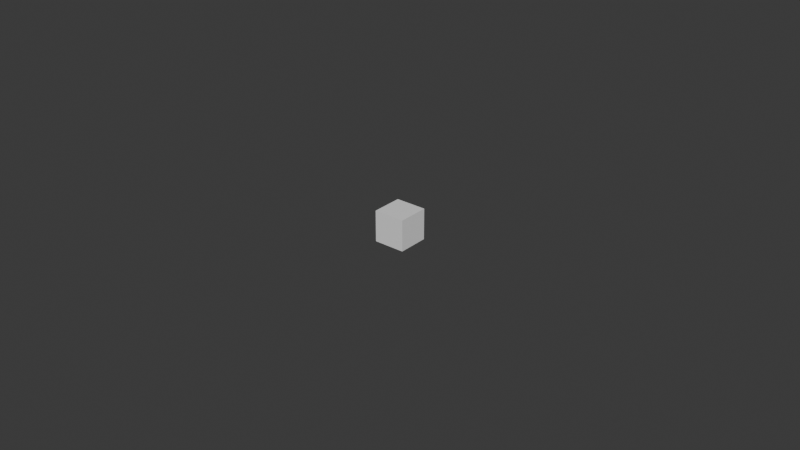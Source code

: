 # Source: PotionDrop.blend  (saved by Blender 4.0.36; exported with 4.5.12 LTS)
import bpy
from mathutils import Matrix  # noqa: F401  (used for matrix-valued properties, if any)

bpy.ops.wm.read_factory_settings(use_empty=True)
scene = bpy.context.scene
scene.name = 'Scene'

# ---- collections
col_collection = bpy.data.collections.new('Collection'); scene.collection.children.link(col_collection)

# ---- world
world_world = bpy.data.worlds.new('World'); scene.world = world_world
world_world.use_nodes = True; world_world.node_tree.nodes.clear()
_N = world_world.node_tree.nodes; _L = world_world.node_tree.links
n0 = _N.new('ShaderNodeOutputWorld'); n0.name = 'World Output'; n0.location = (300, 300)
n1 = _N.new('ShaderNodeBackground'); n1.name = 'Background'; n1.location = (10, 300)
n1.inputs[0].default_value = (0.05088, 0.05088, 0.05088, 1.0)
_L.new(n1.outputs[0], n0.inputs[0])
n0.is_active_output = True
world_world.color = (0.05088, 0.05088, 0.05088)
world_world.use_sun_shadow = False
world_world.sun_shadow_jitter_overblur = 0.0

# ---- meshes
me_cube = bpy.data.meshes.new('Cube')
me_cube.from_pydata([(-1.0, -1.0, 0.0), (-1.0, -1.0, 2.0), (-1.0, 1.0, 0.0), (-1.0, 1.0, 2.0), (1.0, -1.0, 0.0), (1.0, -1.0, 2.0), (1.0, 1.0, 0.0), (1.0, 1.0, 2.0)], [], [(0, 1, 3, 2), (2, 3, 7, 6), (6, 7, 5, 4), (4, 5, 1, 0), (2, 6, 4, 0), (7, 3, 1, 5)])
_uv = me_cube.uv_layers.new(name='UVMap')
_uv.uv.foreach_set('vector', [0.375, 0.0, 0.625, 0.0, 0.625, 0.25, 0.375, 0.25, 0.375, 0.25, 0.625, 0.25, 0.625, 0.5, 0.375, 0.5, 0.375, 0.5, 0.625, 0.5, 0.625, 0.75, 0.375, 0.75, 0.375, 0.75, 0.625, 0.75, 0.625, 1.0, 0.375, 1.0, 0.125, 0.5, 0.375, 0.5, 0.375, 0.75, 0.125, 0.75, 0.625, 0.5, 0.875, 0.5, 0.875, 0.75, 0.625, 0.75])
me_cube.update()

# ---- objects
ob_drop = bpy.data.objects.new('Drop', me_cube)

# ---- transforms, parenting, visibility, modifiers, constraints
ob_drop.location = (0.0, 0.0, 4.657e-10)
ob_drop.scale = (0.005, 0.005, 0.005)

# ---- collection membership
col_collection.objects.link(ob_drop)

# ---- scene / render settings (as saved in the file)
scene.frame_start = 1; scene.frame_end = 250; scene.frame_set(1)
scene.render.engine = 'BLENDER_EEVEE_NEXT'
scene.cycles.sampling_pattern = 'TABULATED_SOBOL'
bpy.context.view_layer.update()

# ---- added for rendering (the .blend has no active camera and no usable light): camera, sun
cam_auto = bpy.data.cameras.new('AutoCamera')
cam_auto.lens = 50.0
cam_auto.sensor_width = 36.0
cam_auto.clip_end = 1000.0
ob_auto_camera = bpy.data.objects.new('AutoCamera', cam_auto)
scene.collection.objects.link(ob_auto_camera)
ob_auto_camera.location = (0.185045, -0.222054, 0.153036)
ob_auto_camera.rotation_euler = (1.09748, -7.21219e-08, 0.694738)
scene.camera = ob_auto_camera
light_auto_sun = bpy.data.lights.new('AutoSun', 'SUN')
light_auto_sun.energy = 3.0
light_auto_sun.angle = 0.0523599
ob_auto_sun = bpy.data.objects.new('AutoSun', light_auto_sun)
scene.collection.objects.link(ob_auto_sun)
ob_auto_sun.rotation_euler = (0.872665, 0.174533, 0.523599)
bpy.context.view_layer.update()

